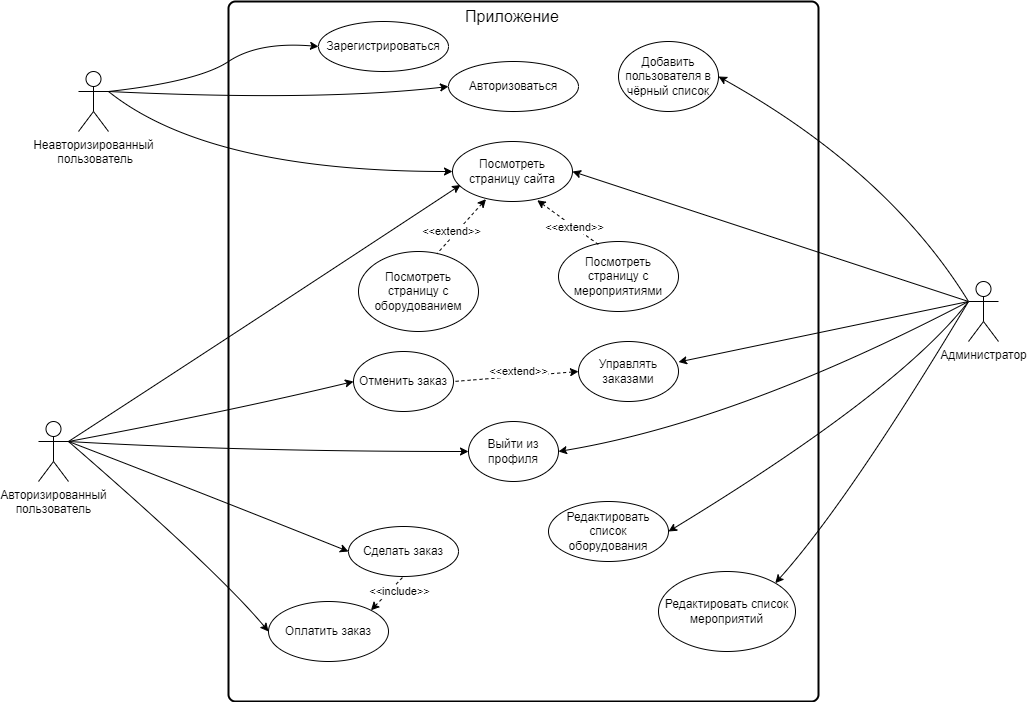

The diagram above was exported from draw.io. Its source (the exported page's mxGraphModel, read from the mxfile embedded in the PNG):
<mxGraphModel dx="1829" dy="577" grid="1" gridSize="10" guides="1" tooltips="1" connect="1" arrows="1" fold="1" page="1" pageScale="1" pageWidth="827" pageHeight="1169" math="0" shadow="0">
  <root>
    <mxCell id="0" />
    <mxCell id="1" parent="0" />
    <mxCell id="HH-oUIBUjUugABWZAjKX-4" value="" style="rounded=1;whiteSpace=wrap;html=1;absoluteArcSize=1;arcSize=14;strokeWidth=2;" parent="1" vertex="1">
      <mxGeometry x="130" y="10" width="590" height="700" as="geometry" />
    </mxCell>
    <mxCell id="HH-oUIBUjUugABWZAjKX-5" value="Неавторизированный&lt;br&gt;&amp;nbsp;пользователь" style="shape=umlActor;verticalLabelPosition=bottom;verticalAlign=top;html=1;outlineConnect=0;" parent="1" vertex="1">
      <mxGeometry x="-20" y="80" width="30" height="60" as="geometry" />
    </mxCell>
    <mxCell id="HH-oUIBUjUugABWZAjKX-6" value="Администратор" style="shape=umlActor;verticalLabelPosition=bottom;verticalAlign=top;html=1;outlineConnect=0;" parent="1" vertex="1">
      <mxGeometry x="870" y="290" width="30" height="60" as="geometry" />
    </mxCell>
    <mxCell id="HH-oUIBUjUugABWZAjKX-7" value="Авторизированный&lt;br&gt;пользователь" style="shape=umlActor;verticalLabelPosition=bottom;verticalAlign=top;html=1;outlineConnect=0;" parent="1" vertex="1">
      <mxGeometry x="-60" y="430" width="30" height="60" as="geometry" />
    </mxCell>
    <mxCell id="HH-oUIBUjUugABWZAjKX-8" value="Посмотреть страницу сайта" style="ellipse;whiteSpace=wrap;html=1;" parent="1" vertex="1">
      <mxGeometry x="354" y="150" width="120" height="60" as="geometry" />
    </mxCell>
    <mxCell id="HH-oUIBUjUugABWZAjKX-9" value="Зарегистрироваться" style="ellipse;whiteSpace=wrap;html=1;" parent="1" vertex="1">
      <mxGeometry x="220" y="30" width="130" height="50" as="geometry" />
    </mxCell>
    <mxCell id="HH-oUIBUjUugABWZAjKX-10" value="Авторизоваться" style="ellipse;whiteSpace=wrap;html=1;" parent="1" vertex="1">
      <mxGeometry x="350" y="70" width="130" height="50" as="geometry" />
    </mxCell>
    <mxCell id="HH-oUIBUjUugABWZAjKX-11" value="Сделать заказ" style="ellipse;whiteSpace=wrap;html=1;" parent="1" vertex="1">
      <mxGeometry x="250" y="535" width="110" height="50" as="geometry" />
    </mxCell>
    <mxCell id="HH-oUIBUjUugABWZAjKX-12" value="Редактировать список оборудования" style="ellipse;whiteSpace=wrap;html=1;" parent="1" vertex="1">
      <mxGeometry x="450" y="510" width="120" height="60" as="geometry" />
    </mxCell>
    <mxCell id="HH-oUIBUjUugABWZAjKX-13" value="Отменить заказ" style="ellipse;whiteSpace=wrap;html=1;" parent="1" vertex="1">
      <mxGeometry x="255" y="360" width="100" height="60" as="geometry" />
    </mxCell>
    <mxCell id="HH-oUIBUjUugABWZAjKX-14" value="Управлять заказами" style="ellipse;whiteSpace=wrap;html=1;fontSize=12;" parent="1" vertex="1">
      <mxGeometry x="480" y="350" width="100" height="60" as="geometry" />
    </mxCell>
    <mxCell id="HH-oUIBUjUugABWZAjKX-15" value="" style="endArrow=none;dashed=1;html=1;rounded=0;exitX=0;exitY=0.5;exitDx=0;exitDy=0;startArrow=classic;startFill=1;endFill=0;entryX=1;entryY=0.5;entryDx=0;entryDy=0;" parent="1" source="HH-oUIBUjUugABWZAjKX-14" target="HH-oUIBUjUugABWZAjKX-13" edge="1">
      <mxGeometry width="50" height="50" relative="1" as="geometry">
        <mxPoint x="390" y="330" as="sourcePoint" />
        <mxPoint x="810" y="570" as="targetPoint" />
      </mxGeometry>
    </mxCell>
    <mxCell id="HH-oUIBUjUugABWZAjKX-16" value="&amp;lt;&amp;lt;extend&amp;gt;&amp;gt;" style="edgeLabel;html=1;align=center;verticalAlign=middle;resizable=0;points=[];" parent="HH-oUIBUjUugABWZAjKX-15" vertex="1" connectable="0">
      <mxGeometry x="-0.2971" relative="1" as="geometry">
        <mxPoint x="-17" y="-4" as="offset" />
      </mxGeometry>
    </mxCell>
    <mxCell id="HH-oUIBUjUugABWZAjKX-17" value="Редактировать список мероприятий" style="ellipse;whiteSpace=wrap;html=1;" parent="1" vertex="1">
      <mxGeometry x="560" y="580" width="137" height="80" as="geometry" />
    </mxCell>
    <mxCell id="HH-oUIBUjUugABWZAjKX-18" value="Добавить пользователя в чёрный список" style="ellipse;whiteSpace=wrap;html=1;" parent="1" vertex="1">
      <mxGeometry x="520" y="50" width="100" height="70" as="geometry" />
    </mxCell>
    <mxCell id="HH-oUIBUjUugABWZAjKX-19" value="Посмотреть страницу с оборудованием" style="ellipse;whiteSpace=wrap;html=1;" parent="1" vertex="1">
      <mxGeometry x="260" y="260" width="120" height="80" as="geometry" />
    </mxCell>
    <mxCell id="HH-oUIBUjUugABWZAjKX-20" value="Посмотреть страницу с мероприятиями" style="ellipse;whiteSpace=wrap;html=1;" parent="1" vertex="1">
      <mxGeometry x="460" y="250" width="120" height="70" as="geometry" />
    </mxCell>
    <mxCell id="HH-oUIBUjUugABWZAjKX-21" value="" style="endArrow=none;dashed=1;html=1;rounded=0;endFill=0;startArrow=classic;startFill=1;entryX=0.655;entryY=0.026;entryDx=0;entryDy=0;entryPerimeter=0;exitX=0.279;exitY=0.961;exitDx=0;exitDy=0;exitPerimeter=0;" parent="1" source="HH-oUIBUjUugABWZAjKX-8" target="HH-oUIBUjUugABWZAjKX-19" edge="1">
      <mxGeometry width="50" height="50" relative="1" as="geometry">
        <mxPoint x="840" y="400" as="sourcePoint" />
        <mxPoint x="440" y="310" as="targetPoint" />
        <Array as="points" />
      </mxGeometry>
    </mxCell>
    <mxCell id="HH-oUIBUjUugABWZAjKX-22" value="&amp;lt;&amp;lt;extend&amp;gt;&amp;gt;" style="edgeLabel;html=1;align=center;verticalAlign=middle;resizable=0;points=[];" parent="HH-oUIBUjUugABWZAjKX-21" vertex="1" connectable="0">
      <mxGeometry x="0.2608" y="-1" relative="1" as="geometry">
        <mxPoint x="-3" y="-2" as="offset" />
      </mxGeometry>
    </mxCell>
    <mxCell id="HH-oUIBUjUugABWZAjKX-23" value="" style="endArrow=none;dashed=1;html=1;rounded=0;entryX=0.338;entryY=0.05;entryDx=0;entryDy=0;entryPerimeter=0;startArrow=classic;startFill=1;exitX=0.706;exitY=0.979;exitDx=0;exitDy=0;exitPerimeter=0;" parent="1" source="HH-oUIBUjUugABWZAjKX-8" target="HH-oUIBUjUugABWZAjKX-20" edge="1">
      <mxGeometry width="50" height="50" relative="1" as="geometry">
        <mxPoint x="830" y="430" as="sourcePoint" />
        <mxPoint x="440" y="310" as="targetPoint" />
      </mxGeometry>
    </mxCell>
    <mxCell id="HH-oUIBUjUugABWZAjKX-24" value="&amp;lt;&amp;lt;extend&amp;gt;&amp;gt;" style="edgeLabel;html=1;align=center;verticalAlign=middle;resizable=0;points=[];" parent="HH-oUIBUjUugABWZAjKX-23" vertex="1" connectable="0">
      <mxGeometry x="0.1741" relative="1" as="geometry">
        <mxPoint as="offset" />
      </mxGeometry>
    </mxCell>
    <mxCell id="HH-oUIBUjUugABWZAjKX-25" value="Оплатить заказ" style="ellipse;whiteSpace=wrap;html=1;" parent="1" vertex="1">
      <mxGeometry x="170" y="610" width="120" height="60" as="geometry" />
    </mxCell>
    <mxCell id="HH-oUIBUjUugABWZAjKX-26" value="" style="endArrow=none;dashed=1;html=1;rounded=0;startArrow=classic;startFill=1;entryX=0.5;entryY=1;entryDx=0;entryDy=0;exitX=1;exitY=0;exitDx=0;exitDy=0;" parent="1" source="HH-oUIBUjUugABWZAjKX-25" target="HH-oUIBUjUugABWZAjKX-11" edge="1">
      <mxGeometry width="50" height="50" relative="1" as="geometry">
        <mxPoint x="330" y="760" as="sourcePoint" />
        <mxPoint x="360" y="590" as="targetPoint" />
        <Array as="points" />
      </mxGeometry>
    </mxCell>
    <mxCell id="HH-oUIBUjUugABWZAjKX-27" value="&amp;lt;&amp;lt;include&amp;gt;&amp;gt;" style="edgeLabel;html=1;align=center;verticalAlign=middle;resizable=0;points=[];" parent="HH-oUIBUjUugABWZAjKX-26" vertex="1" connectable="0">
      <mxGeometry x="0.2817" y="-1" relative="1" as="geometry">
        <mxPoint x="7" y="2" as="offset" />
      </mxGeometry>
    </mxCell>
    <mxCell id="HH-oUIBUjUugABWZAjKX-30" value="" style="curved=1;endArrow=classic;html=1;rounded=0;exitX=1;exitY=0.3333333333333333;exitDx=0;exitDy=0;exitPerimeter=0;entryX=0;entryY=0.5;entryDx=0;entryDy=0;" parent="1" source="HH-oUIBUjUugABWZAjKX-5" target="HH-oUIBUjUugABWZAjKX-9" edge="1">
      <mxGeometry width="50" height="50" relative="1" as="geometry">
        <mxPoint x="80" y="100" as="sourcePoint" />
        <mxPoint x="130" y="50" as="targetPoint" />
        <Array as="points">
          <mxPoint x="100" y="90" />
          <mxPoint x="160" y="50" />
        </Array>
      </mxGeometry>
    </mxCell>
    <mxCell id="HH-oUIBUjUugABWZAjKX-31" value="" style="curved=1;endArrow=classic;html=1;rounded=0;exitX=1;exitY=0.3333333333333333;exitDx=0;exitDy=0;exitPerimeter=0;entryX=0;entryY=0.5;entryDx=0;entryDy=0;" parent="1" source="HH-oUIBUjUugABWZAjKX-5" target="HH-oUIBUjUugABWZAjKX-10" edge="1">
      <mxGeometry width="50" height="50" relative="1" as="geometry">
        <mxPoint x="330" y="290" as="sourcePoint" />
        <mxPoint x="380" y="240" as="targetPoint" />
        <Array as="points">
          <mxPoint x="220" y="110" />
        </Array>
      </mxGeometry>
    </mxCell>
    <mxCell id="HH-oUIBUjUugABWZAjKX-32" value="" style="curved=1;endArrow=classic;html=1;rounded=0;exitX=1;exitY=0.3333333333333333;exitDx=0;exitDy=0;exitPerimeter=0;entryX=0;entryY=0.5;entryDx=0;entryDy=0;" parent="1" source="HH-oUIBUjUugABWZAjKX-5" target="HH-oUIBUjUugABWZAjKX-8" edge="1">
      <mxGeometry width="50" height="50" relative="1" as="geometry">
        <mxPoint x="330" y="290" as="sourcePoint" />
        <mxPoint x="380" y="240" as="targetPoint" />
        <Array as="points">
          <mxPoint x="110" y="180" />
        </Array>
      </mxGeometry>
    </mxCell>
    <mxCell id="HH-oUIBUjUugABWZAjKX-33" value="&lt;font style=&quot;font-size: 16px;&quot;&gt;Приложение&lt;/font&gt;" style="text;html=1;strokeColor=none;fillColor=none;align=center;verticalAlign=middle;whiteSpace=wrap;rounded=0;" parent="1" vertex="1">
      <mxGeometry x="384" y="10" width="60" height="30" as="geometry" />
    </mxCell>
    <mxCell id="HH-oUIBUjUugABWZAjKX-34" value="" style="curved=1;endArrow=classic;html=1;rounded=0;entryX=1;entryY=0.5;entryDx=0;entryDy=0;exitX=0;exitY=0.3333333333333333;exitDx=0;exitDy=0;exitPerimeter=0;" parent="1" source="HH-oUIBUjUugABWZAjKX-6" target="HH-oUIBUjUugABWZAjKX-18" edge="1">
      <mxGeometry width="50" height="50" relative="1" as="geometry">
        <mxPoint x="720" y="230" as="sourcePoint" />
        <mxPoint x="770" y="180" as="targetPoint" />
        <Array as="points">
          <mxPoint x="790" y="180" />
        </Array>
      </mxGeometry>
    </mxCell>
    <mxCell id="HH-oUIBUjUugABWZAjKX-35" value="" style="curved=1;endArrow=classic;html=1;rounded=0;exitX=0;exitY=0.3333333333333333;exitDx=0;exitDy=0;exitPerimeter=0;entryX=1;entryY=0.5;entryDx=0;entryDy=0;" parent="1" source="HH-oUIBUjUugABWZAjKX-6" target="HH-oUIBUjUugABWZAjKX-8" edge="1">
      <mxGeometry width="50" height="50" relative="1" as="geometry">
        <mxPoint x="740" y="330" as="sourcePoint" />
        <mxPoint x="790" y="280" as="targetPoint" />
        <Array as="points" />
      </mxGeometry>
    </mxCell>
    <mxCell id="HH-oUIBUjUugABWZAjKX-37" value="" style="curved=1;endArrow=classic;html=1;rounded=0;exitX=1;exitY=0.3333333333333333;exitDx=0;exitDy=0;exitPerimeter=0;entryX=0;entryY=0.5;entryDx=0;entryDy=0;" parent="1" source="HH-oUIBUjUugABWZAjKX-7" target="HH-oUIBUjUugABWZAjKX-13" edge="1">
      <mxGeometry width="50" height="50" relative="1" as="geometry">
        <mxPoint x="80" y="420" as="sourcePoint" />
        <mxPoint x="130" y="370" as="targetPoint" />
        <Array as="points">
          <mxPoint x="130" y="420" />
        </Array>
      </mxGeometry>
    </mxCell>
    <mxCell id="HH-oUIBUjUugABWZAjKX-38" value="" style="curved=1;endArrow=classic;html=1;rounded=0;exitX=1;exitY=0.3333333333333333;exitDx=0;exitDy=0;exitPerimeter=0;entryX=0.067;entryY=0.725;entryDx=0;entryDy=0;entryPerimeter=0;" parent="1" source="HH-oUIBUjUugABWZAjKX-7" target="HH-oUIBUjUugABWZAjKX-8" edge="1">
      <mxGeometry width="50" height="50" relative="1" as="geometry">
        <mxPoint x="30" y="400" as="sourcePoint" />
        <mxPoint x="60" y="300" as="targetPoint" />
        <Array as="points">
          <mxPoint x="170" y="320" />
        </Array>
      </mxGeometry>
    </mxCell>
    <mxCell id="HH-oUIBUjUugABWZAjKX-39" value="" style="curved=1;endArrow=classic;html=1;rounded=0;exitX=1;exitY=0.3333333333333333;exitDx=0;exitDy=0;exitPerimeter=0;entryX=0;entryY=0.5;entryDx=0;entryDy=0;" parent="1" source="HH-oUIBUjUugABWZAjKX-7" target="HH-oUIBUjUugABWZAjKX-25" edge="1">
      <mxGeometry width="50" height="50" relative="1" as="geometry">
        <mxPoint x="-20" y="610" as="sourcePoint" />
        <mxPoint x="30" y="560" as="targetPoint" />
        <Array as="points">
          <mxPoint x="120" y="580" />
        </Array>
      </mxGeometry>
    </mxCell>
    <mxCell id="HH-oUIBUjUugABWZAjKX-40" value="" style="curved=1;endArrow=classic;html=1;rounded=0;exitX=1;exitY=0.3333333333333333;exitDx=0;exitDy=0;exitPerimeter=0;entryX=0;entryY=0.5;entryDx=0;entryDy=0;" parent="1" source="HH-oUIBUjUugABWZAjKX-7" target="HH-oUIBUjUugABWZAjKX-11" edge="1">
      <mxGeometry width="50" height="50" relative="1" as="geometry">
        <mxPoint x="-80" y="370" as="sourcePoint" />
        <mxPoint x="-30" y="320" as="targetPoint" />
        <Array as="points">
          <mxPoint x="100" y="500" />
        </Array>
      </mxGeometry>
    </mxCell>
    <mxCell id="HH-oUIBUjUugABWZAjKX-41" value="" style="curved=1;endArrow=classic;html=1;rounded=0;entryX=1;entryY=0.342;entryDx=0;entryDy=0;entryPerimeter=0;exitX=0;exitY=0.3333333333333333;exitDx=0;exitDy=0;exitPerimeter=0;" parent="1" source="HH-oUIBUjUugABWZAjKX-6" target="HH-oUIBUjUugABWZAjKX-14" edge="1">
      <mxGeometry width="50" height="50" relative="1" as="geometry">
        <mxPoint x="760" y="460" as="sourcePoint" />
        <mxPoint x="810" y="410" as="targetPoint" />
        <Array as="points" />
      </mxGeometry>
    </mxCell>
    <mxCell id="HH-oUIBUjUugABWZAjKX-42" value="" style="curved=1;endArrow=classic;html=1;rounded=0;exitX=0;exitY=0.3333333333333333;exitDx=0;exitDy=0;exitPerimeter=0;entryX=1;entryY=0;entryDx=0;entryDy=0;" parent="1" source="HH-oUIBUjUugABWZAjKX-6" target="HH-oUIBUjUugABWZAjKX-17" edge="1">
      <mxGeometry width="50" height="50" relative="1" as="geometry">
        <mxPoint x="740" y="560" as="sourcePoint" />
        <mxPoint x="790" y="510" as="targetPoint" />
        <Array as="points">
          <mxPoint x="750" y="510" />
        </Array>
      </mxGeometry>
    </mxCell>
    <mxCell id="HH-oUIBUjUugABWZAjKX-43" value="" style="curved=1;endArrow=classic;html=1;rounded=0;exitX=0;exitY=0.3333333333333333;exitDx=0;exitDy=0;exitPerimeter=0;entryX=1;entryY=0.5;entryDx=0;entryDy=0;" parent="1" source="HH-oUIBUjUugABWZAjKX-6" target="HH-oUIBUjUugABWZAjKX-12" edge="1">
      <mxGeometry width="50" height="50" relative="1" as="geometry">
        <mxPoint x="820" y="530" as="sourcePoint" />
        <mxPoint x="870" y="480" as="targetPoint" />
        <Array as="points">
          <mxPoint x="800" y="400" />
        </Array>
      </mxGeometry>
    </mxCell>
    <mxCell id="KFTh-5ta_lKp1IgtO-tj-1" value="Выйти из профиля" style="ellipse;whiteSpace=wrap;html=1;" vertex="1" parent="1">
      <mxGeometry x="370" y="430" width="90" height="60" as="geometry" />
    </mxCell>
    <mxCell id="KFTh-5ta_lKp1IgtO-tj-2" value="" style="curved=1;endArrow=classic;html=1;rounded=0;exitX=1;exitY=0.3333333333333333;exitDx=0;exitDy=0;exitPerimeter=0;entryX=0;entryY=0.5;entryDx=0;entryDy=0;" edge="1" parent="1" source="HH-oUIBUjUugABWZAjKX-7" target="KFTh-5ta_lKp1IgtO-tj-1">
      <mxGeometry width="50" height="50" relative="1" as="geometry">
        <mxPoint x="-20" y="460" as="sourcePoint" />
        <mxPoint x="265" y="400" as="targetPoint" />
        <Array as="points">
          <mxPoint x="140" y="460" />
        </Array>
      </mxGeometry>
    </mxCell>
    <mxCell id="KFTh-5ta_lKp1IgtO-tj-3" value="" style="curved=1;endArrow=classic;html=1;rounded=0;exitX=0;exitY=0.3333333333333333;exitDx=0;exitDy=0;exitPerimeter=0;entryX=1;entryY=0.5;entryDx=0;entryDy=0;" edge="1" parent="1" source="HH-oUIBUjUugABWZAjKX-6" target="KFTh-5ta_lKp1IgtO-tj-1">
      <mxGeometry width="50" height="50" relative="1" as="geometry">
        <mxPoint x="-10" y="470" as="sourcePoint" />
        <mxPoint x="275" y="410" as="targetPoint" />
        <Array as="points">
          <mxPoint x="640" y="430" />
        </Array>
      </mxGeometry>
    </mxCell>
  </root>
</mxGraphModel>